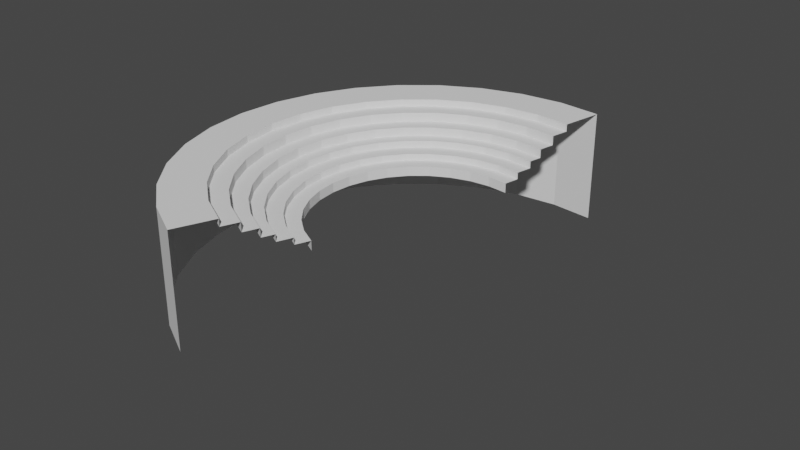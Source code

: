 # Source: amphii.blend  (saved by Blender 3.1.7; exported with 4.5.12 LTS)
import bpy
from mathutils import Matrix  # noqa: F401  (used for matrix-valued properties, if any)

bpy.ops.wm.read_factory_settings(use_empty=True)
scene = bpy.context.scene
scene.name = 'Scene'

# ---- collections
col_collection = bpy.data.collections.new('Collection'); scene.collection.children.link(col_collection)

# ---- world
world_world = bpy.data.worlds.new('World'); scene.world = world_world
world_world.use_nodes = True; world_world.node_tree.nodes.clear()
_N = world_world.node_tree.nodes; _L = world_world.node_tree.links
n0 = _N.new('ShaderNodeOutputWorld'); n0.name = 'World Output'; n0.location = (300, 300)
n1 = _N.new('ShaderNodeBackground'); n1.name = 'Background'; n1.location = (10, 300)
n1.inputs[0].default_value = (0.05088, 0.05088, 0.05088, 1.0)
_L.new(n1.outputs[0], n0.inputs[0])
n0.is_active_output = True
world_world.color = (0.05088, 0.05088, 0.05088)
world_world.use_sun_shadow = False
world_world.sun_shadow_jitter_overblur = 0.0

# ---- meshes
me_cylinder = bpy.data.meshes.new('Cylinder')
me_cylinder.from_pydata([(0.0, 1.0, 0.0), (0.0, 0.8123, 0.7763), (0.1951, 0.9808, 0.0), (0.1585, 0.7966, 0.7763), (0.5743, -0.5743, 0.7763), (0.0, -0.8123, 0.7763), (-0.3827, -0.9239, 0.0), (-0.3108, -0.7504, 0.7763), (-0.5556, -0.8315, 0.0), (-0.4513, -0.6754, 0.7763), (-0.7071, -0.7071, 0.0), (-0.5743, -0.5743, 0.7763), (-0.8315, -0.5556, 0.0), (-0.6754, -0.4513, 0.7763), (-0.9239, -0.3827, 0.0), (-0.7504, -0.3108, 0.7763), (-0.9808, -0.1951, 0.0), (-0.7966, -0.1585, 0.7763), (-1.0, -1.49e-08, 0.0), (-0.8123, 0.0, 0.7763), (-0.9808, 0.1951, 0.0), (-0.7966, 0.1585, 0.7763), (-0.9239, 0.3827, 0.0), (-0.7504, 0.3108, 0.7763), (-0.8315, 0.5556, 0.0), (-0.6754, 0.4513, 0.7763), (-0.7071, 0.7071, 0.0), (-0.5743, 0.5743, 0.7763), (-0.5556, 0.8315, 0.0), (-0.4513, 0.6754, 0.7763), (-0.3827, 0.9239, 0.0), (-0.3108, 0.7504, 0.7763), (-0.1951, 0.9808, 0.0), (-0.1585, 0.7966, 0.7763), (0.1951, 0.9808, 0.7763), (0.0, 1.0, 0.7763), (0.7071, -0.7071, 0.7763), (0.3827, -0.9239, 0.7763), (0.1951, -0.9808, 0.7763), (0.0, -1.0, 0.7763), (-0.3827, -0.9239, 0.7763), (-0.5556, -0.8315, 0.7763), (-0.7071, -0.7071, 0.7763), (-0.8315, -0.5556, 0.7763), (-0.9239, -0.3827, 0.7763), (-0.9808, -0.1951, 0.7763), (-1.0, 0.0, 0.7763), (-0.9808, 0.1951, 0.7763), (-0.9239, 0.3827, 0.7763), (-0.8315, 0.5556, 0.7763), (-0.7071, 0.7071, 0.7763), (-0.5556, 0.8315, 0.7763), (-0.3827, 0.9239, 0.7763), (-0.1951, 0.9808, 0.7763), (0.1585, 0.7966, 0.7202), (-1.319e-09, 0.8123, 0.7202), (0.3108, 0.7504, 0.7202), (0.6754, -0.4513, 0.7202), (0.4513, -0.6754, 0.7202), (-1.319e-09, -0.8123, 0.7202), (-0.3108, -0.7504, 0.7202), (-0.4513, -0.6754, 0.7202), (-0.5743, -0.5743, 0.7202), (-0.6754, -0.4513, 0.7202), (-0.7504, -0.3108, 0.7202), (-0.7966, -0.1585, 0.7202), (-0.8123, 0.0, 0.7202), (-0.7966, 0.1585, 0.7202), (-0.7504, 0.3108, 0.7202), (-0.6754, 0.4513, 0.7202), (-0.5743, 0.5743, 0.7202), (-0.4513, 0.6754, 0.7202), (-0.3108, 0.7504, 0.7202), (-0.1585, 0.7966, 0.7202), (0.1585, 0.7966, 0.7202), (-1.319e-09, 0.8123, 0.7202), (-0.1585, 0.7966, 0.7202), (-0.3108, 0.7504, 0.7202), (-0.4513, 0.6754, 0.7202), (-0.5743, 0.5743, 0.7202), (-0.6754, 0.4513, 0.7202), (-0.7504, 0.3108, 0.7202), (-0.7966, 0.1585, 0.7202), (-0.8123, 0.0, 0.7202), (-0.7966, -0.1585, 0.7202), (-0.7504, -0.3108, 0.7202), (-0.6754, -0.4513, 0.7202), (-0.5743, -0.5743, 0.7202), (-0.4513, -0.6754, 0.7202), (-0.3108, -0.7504, 0.7202), (0.4513, -0.6754, 0.7202), (0.6754, -0.4513, 0.7202), (0.7966, 0.1585, 0.7202), (0.7504, 0.3108, 0.7202), (0.3108, 0.7504, 0.7202), (0.1585, 0.7966, 0.7262), (-1.145e-09, 0.8123, 0.7262), (-0.1585, 0.7966, 0.7262), (-0.3108, 0.7504, 0.7262), (-0.4513, 0.6754, 0.7262), (-0.5743, 0.5743, 0.7262), (-0.6754, 0.4513, 0.7262), (-0.7504, 0.3108, 0.7262), (-0.7966, 0.1585, 0.7262), (-0.8123, 0.0, 0.7262), (-0.7966, -0.1585, 0.7262), (-0.7504, -0.3108, 0.7262), (-0.6754, -0.4513, 0.7262), (-0.5743, -0.5743, 0.7262), (-0.4513, -0.6754, 0.7262), (-0.3108, -0.7504, 0.7262), (0.6754, -0.4513, 0.7262), (0.1428, 0.7181, 0.7262), (-1.145e-09, 0.7322, 0.7262), (-0.1428, 0.7181, 0.7262), (-0.2802, 0.6765, 0.7262), (-0.4068, 0.6088, 0.7262), (-0.5177, 0.5177, 0.7262), (-0.6088, 0.4068, 0.7262), (-0.6765, 0.2802, 0.7262), (-0.7181, 0.1428, 0.7262), (-0.7322, 0.0, 0.7262), (-0.7181, -0.1428, 0.7262), (-0.6765, -0.2802, 0.7262), (-0.6088, -0.4068, 0.7262), (-0.5177, -0.5177, 0.7262), (-0.4068, -0.6088, 0.7262), (-0.2802, -0.6765, 0.7262), (-1.145e-09, -0.7322, 0.7262), (0.1428, 0.7181, 0.6621), (2.853e-09, 0.7322, 0.6621), (-0.1428, 0.7181, 0.6621), (-0.2802, 0.6765, 0.6621), (-0.4068, 0.6088, 0.6621), (-0.5177, 0.5177, 0.6621), (-0.6088, 0.4068, 0.6621), (-0.6765, 0.2802, 0.6621), (-0.7181, 0.1428, 0.6621), (-0.7322, 0.0, 0.6621), (-0.7181, -0.1428, 0.6621), (-0.6765, -0.2802, 0.6621), (-0.6088, -0.4068, 0.6621), (-0.5177, -0.5177, 0.6621), (-0.4068, -0.6088, 0.6621), (-0.2802, -0.6765, 0.6621), (2.853e-09, -0.7322, 0.6621), (0.4068, 0.6088, 0.6621), (0.1289, 0.6482, 0.6621), (2.853e-09, 0.6609, 0.6621), (-0.1289, 0.6482, 0.6621), (-0.2529, 0.6106, 0.6621), (-0.3672, 0.5495, 0.6621), (-0.4673, 0.4673, 0.6621), (-0.5495, 0.3672, 0.6621), (-0.6106, 0.2529, 0.6621), (-0.6482, 0.1289, 0.6621), (-0.6609, 0.0, 0.6621), (-0.6482, -0.1289, 0.6621), (-0.6106, -0.2529, 0.6621), (-0.5495, -0.3672, 0.6621), (-0.4673, -0.4673, 0.6621), (-0.3672, -0.5495, 0.6621), (-0.2529, -0.6106, 0.6621), (0.1289, -0.6482, 0.6621), (0.2529, -0.6106, 0.6621), (0.1428, 0.7181, 0.6621), (2.853e-09, 0.7322, 0.6621), (0.2802, 0.6765, 0.6621), (-0.1428, 0.7181, 0.6621), (-0.2802, 0.6765, 0.6621), (-0.4068, 0.6088, 0.6621), (-0.5177, 0.5177, 0.6621), (-0.6088, 0.4068, 0.6621), (-0.6765, 0.2802, 0.6621), (-0.7181, 0.1428, 0.6621), (-0.7322, 0.0, 0.6621), (-0.7181, -0.1428, 0.6621), (-0.6765, -0.2802, 0.6621), (-0.6088, -0.4068, 0.6621), (-0.5177, -0.5177, 0.6621), (-0.4068, -0.6088, 0.6621), (-0.2802, -0.6765, 0.6621), (0.6088, -0.4068, 0.6621), (0.6088, 0.4068, 0.6621), (0.4068, 0.6088, 0.6621), (0.1428, 0.7181, 0.6621), (2.853e-09, 0.7322, 0.6621), (0.2802, 0.6765, 0.6621), (-0.1428, 0.7181, 0.6621), (-0.2802, 0.6765, 0.6621), (-0.4068, 0.6088, 0.6621), (-0.5177, 0.5177, 0.6621), (-0.6088, 0.4068, 0.6621), (-0.6765, 0.2802, 0.6621), (-0.7181, 0.1428, 0.6621), (-0.7322, 0.0, 0.6621), (-0.7181, -0.1428, 0.6621), (-0.6765, -0.2802, 0.6621), (-0.6088, -0.4068, 0.6621), (-0.5177, -0.5177, 0.6621), (-0.4068, -0.6088, 0.6621), (-0.2802, -0.6765, 0.6621), (0.5177, -0.5177, 0.6621), (0.6088, -0.4068, 0.6621), (0.6765, 0.2802, 0.6621), (0.6088, 0.4068, 0.6621), (0.1289, 0.6482, 0.6019), (4.661e-09, 0.6609, 0.6019), (0.2529, 0.6106, 0.6019), (-0.1289, 0.6482, 0.6019), (-0.2529, 0.6106, 0.6019), (-0.3672, 0.5495, 0.6019), (-0.4673, 0.4673, 0.6019), (-0.5495, 0.3672, 0.6019), (-0.6106, 0.2529, 0.6019), (-0.6482, 0.1289, 0.6019), (-0.6609, 0.0, 0.6019), (-0.6482, -0.1289, 0.6019), (-0.6106, -0.2529, 0.6019), (-0.5495, -0.3672, 0.6019), (-0.4673, -0.4673, 0.6019), (-0.3672, -0.5495, 0.6019), (-0.2529, -0.6106, 0.6019), (0.3672, -0.5495, 0.6019), (0.1177, 0.5916, 0.6019), (4.661e-09, 0.6032, 0.6019), (-0.1177, 0.5916, 0.6019), (-0.2308, 0.5573, 0.6019), (-0.3351, 0.5016, 0.6019), (-0.4265, 0.4265, 0.6019), (-0.5016, 0.3351, 0.6019), (-0.5573, 0.2308, 0.6019), (-0.5916, 0.1177, 0.6019), (-0.6032, 0.0, 0.6019), (-0.5916, -0.1177, 0.6019), (-0.5573, -0.2308, 0.6019), (-0.5016, -0.3351, 0.6019), (-0.4265, -0.4265, 0.6019), (-0.3351, -0.5016, 0.6019), (-0.2308, -0.5573, 0.6019), (0.1177, -0.5916, 0.6019), (0.2308, -0.5573, 0.6019), (0.1289, 0.6482, 0.6019), (4.661e-09, 0.6609, 0.6019), (0.2529, 0.6106, 0.6019), (-0.1289, 0.6482, 0.6019), (-0.2529, 0.6106, 0.6019), (-0.3672, 0.5495, 0.6019), (-0.4673, 0.4673, 0.6019), (-0.5495, 0.3672, 0.6019), (-0.6106, 0.2529, 0.6019), (-0.6482, 0.1289, 0.6019), (-0.6609, 0.0, 0.6019), (-0.6482, -0.1289, 0.6019), (-0.6106, -0.2529, 0.6019), (-0.5495, -0.3672, 0.6019), (-0.4673, -0.4673, 0.6019), (-0.3672, -0.5495, 0.6019), (-0.2529, -0.6106, 0.6019), (0.3672, -0.5495, 0.6019), (0.6106, 0.2529, 0.6019), (0.5495, 0.3672, 0.6019), (0.1177, 0.5916, 0.5535), (2.757e-09, 0.6032, 0.5535), (0.2308, 0.5573, 0.5535), (-0.1177, 0.5916, 0.5535), (-0.2308, 0.5573, 0.5535), (-0.3351, 0.5016, 0.5535), (-0.4265, 0.4265, 0.5535), (-0.5016, 0.3351, 0.5535), (-0.5573, 0.2308, 0.5535), (-0.5916, 0.1177, 0.5535), (-0.6032, 0.0, 0.5535), (-0.5916, -0.1177, 0.5535), (-0.5573, -0.2308, 0.5535), (-0.5016, -0.3351, 0.5535), (-0.4265, -0.4265, 0.5535), (-0.3351, -0.5016, 0.5535), (-0.2308, -0.5573, 0.5535), (0.3351, -0.5016, 0.5535), (0.1177, 0.5916, 0.5535), (2.757e-09, 0.6032, 0.5535), (-0.1177, 0.5916, 0.5535), (-0.2308, 0.5573, 0.5535), (-0.3351, 0.5016, 0.5535), (-0.4265, 0.4265, 0.5535), (-0.5016, 0.3351, 0.5535), (-0.5573, 0.2308, 0.5535), (-0.5916, 0.1177, 0.5535), (-0.6032, 0.0, 0.5535), (-0.5916, -0.1177, 0.5535), (-0.5573, -0.2308, 0.5535), (-0.5016, -0.3351, 0.5535), (-0.4265, -0.4265, 0.5535), (-0.3351, -0.5016, 0.5535), (-0.2308, -0.5573, 0.5535), (0.2308, -0.5573, 0.5535), (0.3351, -0.5016, 0.5535), (0.5916, -0.1177, 0.5535), (0.5573, 0.2308, 0.5535), (0.5016, 0.3351, 0.5535), (0.2308, 0.5573, 0.5535), (0.1036, 0.5209, 0.5535), (2.757e-09, 0.5312, 0.5535), (-0.1036, 0.5209, 0.5535), (-0.2033, 0.4907, 0.5535), (-0.2951, 0.4416, 0.5535), (-0.3756, 0.3756, 0.5535), (-0.4416, 0.2951, 0.5535), (-0.4907, 0.2033, 0.5535), (-0.5209, 0.1036, 0.5535), (-0.5312, 0.0, 0.5535), (-0.5209, -0.1036, 0.5535), (-0.4907, -0.2033, 0.5535), (-0.4416, -0.2951, 0.5535), (-0.3756, -0.3756, 0.5535), (-0.2951, -0.4416, 0.5535), (-0.2033, -0.4907, 0.5535), (0.1036, -0.5209, 0.5535), (0.2033, -0.4907, 0.5535), (0.5209, -0.1036, 0.5535), (0.115, 0.5781, 0.5535), (2.757e-09, 0.5895, 0.5535), (-0.115, 0.5781, 0.5535), (-0.2256, 0.5446, 0.5535), (-0.3275, 0.4901, 0.5535), (-0.4168, 0.4168, 0.5535), (-0.4901, 0.3275, 0.5535), (-0.5446, 0.2256, 0.5535), (-0.5781, 0.115, 0.5535), (-0.5895, 0.0, 0.5535), (-0.5781, -0.115, 0.5535), (-0.5446, -0.2256, 0.5535), (-0.4901, -0.3275, 0.5535), (-0.4168, -0.4168, 0.5535), (-0.3275, -0.4901, 0.5535), (-0.2256, -0.5446, 0.5535), (0.5781, -0.115, 0.5535), (0.09033, 0.4541, 0.5076), (2.854e-09, 0.463, 0.5076), (-0.09033, 0.4541, 0.5076), (-0.1772, 0.4278, 0.5076), (-0.2572, 0.385, 0.5076), (-0.3274, 0.3274, 0.5076), (-0.385, 0.2572, 0.5076), (-0.4278, 0.1772, 0.5076), (-0.4541, 0.09033, 0.5076), (-0.463, 0.0, 0.5076), (-0.4541, -0.09033, 0.5076), (-0.4278, -0.1772, 0.5076), (-0.385, -0.2572, 0.5076), (-0.3274, -0.3274, 0.5076), (-0.2572, -0.385, 0.5076), (-0.1772, -0.4278, 0.5076), (0.09033, -0.4541, 0.5076), (0.1036, 0.5209, 0.5076), (2.854e-09, 0.5312, 0.5076), (-0.1036, 0.5209, 0.5076), (-0.2033, 0.4907, 0.5076), (-0.2951, 0.4416, 0.5076), (-0.3756, 0.3756, 0.5076), (-0.4416, 0.2951, 0.5076), (-0.4907, 0.2033, 0.5076), (-0.5209, 0.1036, 0.5076), (-0.5312, 0.0, 0.5076), (-0.5209, -0.1036, 0.5076), (-0.4907, -0.2033, 0.5076), (-0.4416, -0.2951, 0.5076), (-0.3756, -0.3756, 0.5076), (-0.2951, -0.4416, 0.5076), (-0.2033, -0.4907, 0.5076), (0.09033, 0.4541, 0.4418), (3.038e-09, 0.463, 0.4418), (-0.09033, 0.4541, 0.4418), (-0.1772, 0.4278, 0.4418), (-0.2572, 0.385, 0.4418), (-0.3274, 0.3274, 0.4418), (-0.385, 0.2572, 0.4418), (-0.4278, 0.1772, 0.4418), (-0.4541, 0.09033, 0.4418), (-0.463, 0.0, 0.4418), (-0.4541, -0.09033, 0.4418), (-0.4278, -0.1772, 0.4418), (-0.385, -0.2572, 0.4418), (-0.3274, -0.3274, 0.4418), (-0.2572, -0.385, 0.4418), (-0.1772, -0.4278, 0.4418), (0.5633, -0.4623, 0.6621), (0.5084, -0.4173, 0.6019), (0.5633, 0.4623, 0.6621), (0.5084, 0.4173, 0.6019), (0.4641, 0.3808, 0.5535)], [(58, 90), (57, 91), (56, 94), (91, 111), (146, 184), (187, 167), (182, 203), (183, 205), (223, 259), (208, 244), (279, 297), (264, 301)], [(0, 35, 34, 2), (6, 40, 41, 8), (8, 41, 42, 10), (10, 42, 43, 12), (12, 43, 44, 14), (14, 44, 45, 16), (16, 45, 46, 18), (18, 46, 47, 20), (20, 47, 48, 22), (22, 48, 49, 24), (24, 49, 50, 26), (26, 50, 51, 28), (28, 51, 52, 30), (30, 52, 53, 32), (32, 53, 35, 0), (1, 3, 34, 35), (7, 9, 41, 40), (9, 11, 42, 41), (11, 13, 43, 42), (13, 15, 44, 43), (15, 17, 45, 44), (17, 19, 46, 45), (19, 21, 47, 46), (21, 23, 48, 47), (23, 25, 49, 48), (25, 27, 50, 49), (27, 29, 51, 50), (29, 31, 52, 51), (31, 33, 53, 52), (33, 1, 35, 53), (13, 11, 62, 63), (15, 13, 63, 64), (17, 15, 64, 65), (19, 17, 65, 66), (21, 19, 66, 67), (23, 21, 67, 68), (25, 23, 68, 69), (3, 1, 55, 54), (27, 25, 69, 70), (29, 27, 70, 71), (31, 29, 71, 72), (33, 31, 72, 73), (1, 33, 73, 55), (9, 7, 60, 61), (11, 9, 61, 62), (54, 55, 75, 74), (55, 73, 76, 75), (73, 72, 77, 76), (72, 71, 78, 77), (71, 70, 79, 78), (70, 69, 80, 79), (69, 68, 81, 80), (68, 67, 82, 81), (67, 66, 83, 82), (66, 65, 84, 83), (65, 64, 85, 84), (64, 63, 86, 85), (63, 62, 87, 86), (62, 61, 88, 87), (61, 60, 89, 88), (77, 78, 99, 98), (78, 79, 100, 99), (79, 80, 101, 100), (80, 81, 102, 101), (81, 82, 103, 102), (82, 83, 104, 103), (83, 84, 105, 104), (84, 85, 106, 105), (85, 86, 107, 106), (86, 87, 108, 107), (74, 75, 96, 95), (87, 88, 109, 108), (88, 89, 110, 109), (75, 76, 97, 96), (76, 77, 98, 97), (95, 96, 113, 112), (96, 97, 114, 113), (97, 98, 115, 114), (98, 99, 116, 115), (99, 100, 117, 116), (100, 101, 118, 117), (101, 102, 119, 118), (102, 103, 120, 119), (103, 104, 121, 120), (104, 105, 122, 121), (105, 106, 123, 122), (106, 107, 124, 123), (107, 108, 125, 124), (108, 109, 126, 125), (109, 110, 127, 126), (117, 118, 135, 134), (118, 119, 136, 135), (119, 120, 137, 136), (120, 121, 138, 137), (121, 122, 139, 138), (122, 123, 140, 139), (123, 124, 141, 140), (124, 125, 142, 141), (112, 113, 130, 129), (125, 126, 143, 142), (126, 127, 144, 143), (113, 114, 131, 130), (114, 115, 132, 131), (115, 116, 133, 132), (116, 117, 134, 133), (129, 130, 166, 165), (130, 131, 168, 166), (131, 132, 169, 168), (132, 133, 170, 169), (133, 134, 171, 170), (134, 135, 172, 171), (135, 136, 173, 172), (136, 137, 174, 173), (137, 138, 175, 174), (138, 139, 176, 175), (139, 140, 177, 176), (140, 141, 178, 177), (141, 142, 179, 178), (142, 143, 180, 179), (143, 144, 181, 180), (186, 185, 165, 166), (188, 186, 166, 168), (189, 188, 168, 169), (190, 189, 169, 170), (191, 190, 170, 171), (192, 191, 171, 172), (193, 192, 172, 173), (194, 193, 173, 174), (195, 194, 174, 175), (196, 195, 175, 176), (197, 196, 176, 177), (198, 197, 177, 178), (199, 198, 178, 179), (200, 199, 179, 180), (201, 200, 180, 181), (148, 147, 185, 186), (149, 148, 186, 188), (150, 149, 188, 189), (151, 150, 189, 190), (152, 151, 190, 191), (153, 152, 191, 192), (154, 153, 192, 193), (155, 154, 193, 194), (156, 155, 194, 195), (157, 156, 195, 196), (158, 157, 196, 197), (159, 158, 197, 198), (160, 159, 198, 199), (161, 160, 199, 200), (162, 161, 200, 201), (230, 231, 270, 269), (149, 150, 210, 209), (150, 151, 211, 210), (151, 152, 212, 211), (152, 153, 213, 212), (153, 154, 214, 213), (154, 155, 215, 214), (155, 156, 216, 215), (156, 157, 217, 216), (157, 158, 218, 217), (158, 159, 219, 218), (159, 160, 220, 219), (147, 148, 207, 206), (160, 161, 221, 220), (161, 162, 222, 221), (148, 149, 209, 207), (206, 207, 243, 242), (207, 209, 245, 243), (209, 210, 246, 245), (210, 211, 247, 246), (211, 212, 248, 247), (212, 213, 249, 248), (213, 214, 250, 249), (214, 215, 251, 250), (215, 216, 252, 251), (216, 217, 253, 252), (217, 218, 254, 253), (218, 219, 255, 254), (219, 220, 256, 255), (220, 221, 257, 256), (221, 222, 258, 257), (225, 224, 242, 243), (226, 225, 243, 245), (227, 226, 245, 246), (228, 227, 246, 247), (229, 228, 247, 248), (230, 229, 248, 249), (231, 230, 249, 250), (232, 231, 250, 251), (233, 232, 251, 252), (234, 233, 252, 253), (235, 234, 253, 254), (236, 235, 254, 255), (237, 236, 255, 256), (238, 237, 256, 257), (239, 238, 257, 258), (231, 232, 271, 270), (232, 233, 272, 271), (233, 234, 273, 272), (234, 235, 274, 273), (235, 236, 275, 274), (236, 237, 276, 275), (224, 225, 263, 262), (237, 238, 277, 276), (238, 239, 278, 277), (225, 226, 265, 263), (226, 227, 266, 265), (227, 228, 267, 266), (228, 229, 268, 267), (229, 230, 269, 268), (262, 263, 281, 280), (263, 265, 282, 281), (265, 266, 283, 282), (266, 267, 284, 283), (267, 268, 285, 284), (268, 269, 286, 285), (269, 270, 287, 286), (270, 271, 288, 287), (271, 272, 289, 288), (272, 273, 290, 289), (273, 274, 291, 290), (274, 275, 292, 291), (275, 276, 293, 292), (276, 277, 294, 293), (277, 278, 295, 294), (280, 281, 322, 321), (281, 282, 323, 322), (282, 283, 324, 323), (283, 284, 325, 324), (284, 285, 326, 325), (285, 286, 327, 326), (286, 287, 328, 327), (287, 288, 329, 328), (288, 289, 330, 329), (289, 290, 331, 330), (290, 291, 332, 331), (291, 292, 333, 332), (292, 293, 334, 333), (293, 294, 335, 334), (294, 295, 336, 335), (303, 302, 321, 322), (304, 303, 322, 323), (305, 304, 323, 324), (306, 305, 324, 325), (307, 306, 325, 326), (308, 307, 326, 327), (309, 308, 327, 328), (310, 309, 328, 329), (311, 310, 329, 330), (312, 311, 330, 331), (313, 312, 331, 332), (314, 313, 332, 333), (315, 314, 333, 334), (316, 315, 334, 335), (317, 316, 335, 336), (307, 308, 361, 360), (308, 309, 362, 361), (309, 310, 363, 362), (310, 311, 364, 363), (311, 312, 365, 364), (312, 313, 366, 365), (313, 314, 367, 366), (314, 315, 368, 367), (302, 303, 356, 355), (315, 316, 369, 368), (316, 317, 370, 369), (303, 304, 357, 356), (304, 305, 358, 357), (305, 306, 359, 358), (306, 307, 360, 359), (339, 338, 355, 356), (340, 339, 356, 357), (341, 340, 357, 358), (342, 341, 358, 359), (343, 342, 359, 360), (344, 343, 360, 361), (345, 344, 361, 362), (346, 345, 362, 363), (347, 346, 363, 364), (348, 347, 364, 365), (349, 348, 365, 366), (350, 349, 366, 367), (351, 350, 367, 368), (352, 351, 368, 369), (353, 352, 369, 370), (352, 353, 386, 385), (339, 340, 373, 372), (340, 341, 374, 373), (341, 342, 375, 374), (342, 343, 376, 375), (343, 344, 377, 376), (344, 345, 378, 377), (345, 346, 379, 378), (346, 347, 380, 379), (347, 348, 381, 380), (348, 349, 382, 381), (349, 350, 383, 382), (350, 351, 384, 383), (338, 339, 372, 371), (351, 352, 385, 384)])
_uv = me_cylinder.uv_layers.new(name='UVMap')
_uv.uv.foreach_set('vector', [1.0, 0.5, 1.0, 1.0, 0.9688, 1.0, 0.9688, 0.5, 0.4375, 0.5, 0.4375, 1.0, 0.4062, 1.0, 0.4062, 0.5, 0.4062, 0.5, 0.4062, 1.0, 0.375, 1.0, 0.375, 0.5, 0.375, 0.5, 0.375, 1.0, 0.3438, 1.0, 0.3438, 0.5, 0.3438, 0.5, 0.3438, 1.0, 0.3125, 1.0, 0.3125, 0.5, 0.3125, 0.5, 0.3125, 1.0, 0.2812, 1.0, 0.2812, 0.5, 0.2812, 0.5, 0.2812, 1.0, 0.25, 1.0, 0.25, 0.5, 0.25, 0.5, 0.25, 1.0, 0.2188, 1.0, 0.2188, 0.5, 0.2188, 0.5, 0.2188, 1.0, 0.1875, 1.0, 0.1875, 0.5, 0.1875, 0.5, 0.1875, 1.0, 0.1562, 1.0, 0.1562, 0.5, 0.1562, 0.5, 0.1562, 1.0, 0.125, 1.0, 0.125, 0.5, 0.125, 0.5, 0.125, 1.0, 0.09375, 1.0, 0.09375, 0.5, 0.09375, 0.5, 0.09375, 1.0, 0.0625, 1.0, 0.0625, 0.5, 0.0625, 0.5, 0.0625, 1.0, 0.03125, 1.0, 0.03125, 0.5, 0.03125, 0.5, 0.03125, 1.0, 0.0, 1.0, 0.0, 0.5, 0.25, 0.4449, 0.288, 0.4412, 0.2968, 0.4854, 0.25, 0.49, 0.1754, 0.0699, 0.1417, 0.08791, 0.1167, 0.05045, 0.1582, 0.02827, 0.1417, 0.08791, 0.1122, 0.1122, 0.08029, 0.08029, 0.1167, 0.05045, 0.1122, 0.1122, 0.08791, 0.1417, 0.05045, 0.1167, 0.08029, 0.08029, 0.08791, 0.1417, 0.0699, 0.1754, 0.02827, 0.1582, 0.05045, 0.1167, 0.0699, 0.1754, 0.05881, 0.212, 0.01461, 0.2032, 0.02827, 0.1582, 0.05881, 0.212, 0.05506, 0.25, 0.01, 0.25, 0.01461, 0.2032, 0.05506, 0.25, 0.05881, 0.288, 0.01461, 0.2968, 0.01, 0.25, 0.05881, 0.288, 0.0699, 0.3246, 0.02827, 0.3418, 0.01461, 0.2968, 0.0699, 0.3246, 0.08791, 0.3583, 0.05045, 0.3833, 0.02827, 0.3418, 0.08791, 0.3583, 0.1122, 0.3878, 0.08029, 0.4197, 0.05045, 0.3833, 0.1122, 0.3878, 0.1417, 0.4121, 0.1167, 0.4496, 0.08029, 0.4197, 0.1417, 0.4121, 0.1754, 0.4301, 0.1582, 0.4717, 0.1167, 0.4496, 0.1754, 0.4301, 0.212, 0.4412, 0.2032, 0.4854, 0.1582, 0.4717, 0.212, 0.4412, 0.25, 0.4449, 0.25, 0.49, 0.2032, 0.4854, 0.08791, 0.1417, 0.1122, 0.1122, 0.1122, 0.1122, 0.08791, 0.1417, 0.0699, 0.1754, 0.08791, 0.1417, 0.08791, 0.1417, 0.0699, 0.1754, 0.05881, 0.212, 0.0699, 0.1754, 0.0699, 0.1754, 0.05881, 0.212, 0.05506, 0.25, 0.05881, 0.212, 0.05881, 0.212, 0.05506, 0.25, 0.05881, 0.288, 0.05506, 0.25, 0.05506, 0.25, 0.05881, 0.288, 0.0699, 0.3246, 0.05881, 0.288, 0.05881, 0.288, 0.0699, 0.3246, 0.08791, 0.3583, 0.0699, 0.3246, 0.0699, 0.3246, 0.08791, 0.3583, 0.288, 0.4412, 0.25, 0.4449, 0.25, 0.4449, 0.288, 0.4412, 0.1122, 0.3878, 0.08791, 0.3583, 0.08791, 0.3583, 0.1122, 0.3878, 0.1417, 0.4121, 0.1122, 0.3878, 0.1122, 0.3878, 0.1417, 0.4121, 0.1754, 0.4301, 0.1417, 0.4121, 0.1417, 0.4121, 0.1754, 0.4301, 0.212, 0.4412, 0.1754, 0.4301, 0.1754, 0.4301, 0.212, 0.4412, 0.25, 0.4449, 0.212, 0.4412, 0.212, 0.4412, 0.25, 0.4449, 0.1417, 0.08791, 0.1754, 0.0699, 0.1754, 0.0699, 0.1417, 0.08791, 0.1122, 0.1122, 0.1417, 0.08791, 0.1417, 0.08791, 0.1122, 0.1122, 0.288, 0.4412, 0.25, 0.4449, 0.25, 0.4449, 0.288, 0.4412, 0.25, 0.4449, 0.212, 0.4412, 0.212, 0.4412, 0.25, 0.4449, 0.212, 0.4412, 0.1754, 0.4301, 0.1754, 0.4301, 0.212, 0.4412, 0.1754, 0.4301, 0.1417, 0.4121, 0.1417, 0.4121, 0.1754, 0.4301, 0.1417, 0.4121, 0.1122, 0.3878, 0.1122, 0.3878, 0.1417, 0.4121, 0.1122, 0.3878, 0.08791, 0.3583, 0.08791, 0.3583, 0.1122, 0.3878, 0.08791, 0.3583, 0.0699, 0.3246, 0.0699, 0.3246, 0.08791, 0.3583, 0.0699, 0.3246, 0.05881, 0.288, 0.05881, 0.288, 0.0699, 0.3246, 0.05881, 0.288, 0.05506, 0.25, 0.05506, 0.25, 0.05881, 0.288, 0.05506, 0.25, 0.05881, 0.212, 0.05881, 0.212, 0.05506, 0.25, 0.05881, 0.212, 0.0699, 0.1754, 0.0699, 0.1754, 0.05881, 0.212, 0.0699, 0.1754, 0.08791, 0.1417, 0.08791, 0.1417, 0.0699, 0.1754, 0.08791, 0.1417, 0.1122, 0.1122, 0.1122, 0.1122, 0.08791, 0.1417, 0.1122, 0.1122, 0.1417, 0.08791, 0.1417, 0.08791, 0.1122, 0.1122, 0.1417, 0.08791, 0.1754, 0.0699, 0.1754, 0.0699, 0.1417, 0.08791, 0.1754, 0.4301, 0.1417, 0.4121, 0.1417, 0.4121, 0.1754, 0.4301, 0.1417, 0.4121, 0.1122, 0.3878, 0.1122, 0.3878, 0.1417, 0.4121, 0.1122, 0.3878, 0.08791, 0.3583, 0.08791, 0.3583, 0.1122, 0.3878, 0.08791, 0.3583, 0.0699, 0.3246, 0.0699, 0.3246, 0.08791, 0.3583, 0.0699, 0.3246, 0.05881, 0.288, 0.05881, 0.288, 0.0699, 0.3246, 0.05881, 0.288, 0.05506, 0.25, 0.05506, 0.25, 0.05881, 0.288, 0.05506, 0.25, 0.05881, 0.212, 0.05881, 0.212, 0.05506, 0.25, 0.05881, 0.212, 0.0699, 0.1754, 0.0699, 0.1754, 0.05881, 0.212, 0.0699, 0.1754, 0.08791, 0.1417, 0.08791, 0.1417, 0.0699, 0.1754, 0.08791, 0.1417, 0.1122, 0.1122, 0.1122, 0.1122, 0.08791, 0.1417, 0.288, 0.4412, 0.25, 0.4449, 0.25, 0.4449, 0.288, 0.4412, 0.1122, 0.1122, 0.1417, 0.08791, 0.1417, 0.08791, 0.1122, 0.1122, 0.1417, 0.08791, 0.1754, 0.0699, 0.1754, 0.0699, 0.1417, 0.08791, 0.25, 0.4449, 0.212, 0.4412, 0.212, 0.4412, 0.25, 0.4449, 0.212, 0.4412, 0.1754, 0.4301, 0.1754, 0.4301, 0.212, 0.4412, 0.288, 0.4412, 0.25, 0.4449, 0.25, 0.4257, 0.2843, 0.4224, 0.25, 0.4449, 0.212, 0.4412, 0.2157, 0.4224, 0.25, 0.4257, 0.212, 0.4412, 0.1754, 0.4301, 0.1828, 0.4124, 0.2157, 0.4224, 0.1754, 0.4301, 0.1417, 0.4121, 0.1524, 0.3961, 0.1828, 0.4124, 0.1417, 0.4121, 0.1122, 0.3878, 0.1257, 0.3743, 0.1524, 0.3961, 0.1122, 0.3878, 0.08791, 0.3583, 0.1039, 0.3476, 0.1257, 0.3743, 0.08791, 0.3583, 0.0699, 0.3246, 0.08765, 0.3172, 0.1039, 0.3476, 0.0699, 0.3246, 0.05881, 0.288, 0.07765, 0.2843, 0.08765, 0.3172, 0.05881, 0.288, 0.05506, 0.25, 0.07427, 0.25, 0.07765, 0.2843, 0.05506, 0.25, 0.05881, 0.212, 0.07765, 0.2157, 0.07427, 0.25, 0.05881, 0.212, 0.0699, 0.1754, 0.08765, 0.1828, 0.07765, 0.2157, 0.0699, 0.1754, 0.08791, 0.1417, 0.1039, 0.1524, 0.08765, 0.1828, 0.08791, 0.1417, 0.1122, 0.1122, 0.1257, 0.1257, 0.1039, 0.1524, 0.1122, 0.1122, 0.1417, 0.08791, 0.1524, 0.1039, 0.1257, 0.1257, 0.1417, 0.08791, 0.1754, 0.0699, 0.1828, 0.08765, 0.1524, 0.1039, 0.1257, 0.3743, 0.1039, 0.3476, 0.1039, 0.3476, 0.1257, 0.3743, 0.1039, 0.3476, 0.08765, 0.3172, 0.08765, 0.3172, 0.1039, 0.3476, 0.08765, 0.3172, 0.07765, 0.2843, 0.07765, 0.2843, 0.08765, 0.3172, 0.07765, 0.2843, 0.07427, 0.25, 0.07427, 0.25, 0.07765, 0.2843, 0.07427, 0.25, 0.07765, 0.2157, 0.07765, 0.2157, 0.07427, 0.25, 0.07765, 0.2157, 0.08765, 0.1828, 0.08765, 0.1828, 0.07765, 0.2157, 0.08765, 0.1828, 0.1039, 0.1524, 0.1039, 0.1524, 0.08765, 0.1828, 0.1039, 0.1524, 0.1257, 0.1257, 0.1257, 0.1257, 0.1039, 0.1524, 0.2843, 0.4224, 0.25, 0.4257, 0.25, 0.4257, 0.2843, 0.4224, 0.1257, 0.1257, 0.1524, 0.1039, 0.1524, 0.1039, 0.1257, 0.1257, 0.1524, 0.1039, 0.1828, 0.08765, 0.1828, 0.08765, 0.1524, 0.1039, 0.25, 0.4257, 0.2157, 0.4224, 0.2157, 0.4224, 0.25, 0.4257, 0.2157, 0.4224, 0.1828, 0.4124, 0.1828, 0.4124, 0.2157, 0.4224, 0.1828, 0.4124, 0.1524, 0.3961, 0.1524, 0.3961, 0.1828, 0.4124, 0.1524, 0.3961, 0.1257, 0.3743, 0.1257, 0.3743, 0.1524, 0.3961, 0.2843, 0.4224, 0.25, 0.4257, 0.25, 0.4257, 0.2843, 0.4224, 0.25, 0.4257, 0.2157, 0.4224, 0.2157, 0.4224, 0.25, 0.4257, 0.2157, 0.4224, 0.1828, 0.4124, 0.1828, 0.4124, 0.2157, 0.4224, 0.1828, 0.4124, 0.1524, 0.3961, 0.1524, 0.3961, 0.1828, 0.4124, 0.1524, 0.3961, 0.1257, 0.3743, 0.1257, 0.3743, 0.1524, 0.3961, 0.1257, 0.3743, 0.1039, 0.3476, 0.1039, 0.3476, 0.1257, 0.3743, 0.1039, 0.3476, 0.08765, 0.3172, 0.08765, 0.3172, 0.1039, 0.3476, 0.08765, 0.3172, 0.07765, 0.2843, 0.07765, 0.2843, 0.08765, 0.3172, 0.07765, 0.2843, 0.07427, 0.25, 0.07427, 0.25, 0.07765, 0.2843, 0.07427, 0.25, 0.07765, 0.2157, 0.07765, 0.2157, 0.07427, 0.25, 0.07765, 0.2157, 0.08765, 0.1828, 0.08765, 0.1828, 0.07765, 0.2157, 0.08765, 0.1828, 0.1039, 0.1524, 0.1039, 0.1524, 0.08765, 0.1828, 0.1039, 0.1524, 0.1257, 0.1257, 0.1257, 0.1257, 0.1039, 0.1524, 0.1257, 0.1257, 0.1524, 0.1039, 0.1524, 0.1039, 0.1257, 0.1257, 0.1524, 0.1039, 0.1828, 0.08765, 0.1828, 0.08765, 0.1524, 0.1039, 0.25, 0.4257, 0.2843, 0.4224, 0.2843, 0.4224, 0.25, 0.4257, 0.2157, 0.4224, 0.25, 0.4257, 0.25, 0.4257, 0.2157, 0.4224, 0.1828, 0.4124, 0.2157, 0.4224, 0.2157, 0.4224, 0.1828, 0.4124, 0.1524, 0.3961, 0.1828, 0.4124, 0.1828, 0.4124, 0.1524, 0.3961, 0.1257, 0.3743, 0.1524, 0.3961, 0.1524, 0.3961, 0.1257, 0.3743, 0.1039, 0.3476, 0.1257, 0.3743, 0.1257, 0.3743, 0.1039, 0.3476, 0.08765, 0.3172, 0.1039, 0.3476, 0.1039, 0.3476, 0.08765, 0.3172, 0.07765, 0.2843, 0.08765, 0.3172, 0.08765, 0.3172, 0.07765, 0.2843, 0.07427, 0.25, 0.07765, 0.2843, 0.07765, 0.2843, 0.07427, 0.25, 0.07765, 0.2157, 0.07427, 0.25, 0.07427, 0.25, 0.07765, 0.2157, 0.08765, 0.1828, 0.07765, 0.2157, 0.07765, 0.2157, 0.08765, 0.1828, 0.1039, 0.1524, 0.08765, 0.1828, 0.08765, 0.1828, 0.1039, 0.1524, 0.1257, 0.1257, 0.1039, 0.1524, 0.1039, 0.1524, 0.1257, 0.1257, 0.1524, 0.1039, 0.1257, 0.1257, 0.1257, 0.1257, 0.1524, 0.1039, 0.1828, 0.08765, 0.1524, 0.1039, 0.1524, 0.1039, 0.1828, 0.08765, 0.25, 0.4086, 0.2809, 0.4056, 0.2843, 0.4224, 0.25, 0.4257, 0.2191, 0.4056, 0.25, 0.4086, 0.25, 0.4257, 0.2157, 0.4224, 0.1893, 0.3965, 0.2191, 0.4056, 0.2157, 0.4224, 0.1828, 0.4124, 0.1619, 0.3819, 0.1893, 0.3965, 0.1828, 0.4124, 0.1524, 0.3961, 0.1378, 0.3622, 0.1619, 0.3819, 0.1524, 0.3961, 0.1257, 0.3743, 0.1181, 0.3381, 0.1378, 0.3622, 0.1257, 0.3743, 0.1039, 0.3476, 0.1035, 0.3107, 0.1181, 0.3381, 0.1039, 0.3476, 0.08765, 0.3172, 0.09443, 0.2809, 0.1035, 0.3107, 0.08765, 0.3172, 0.07765, 0.2843, 0.09138, 0.25, 0.09443, 0.2809, 0.07765, 0.2843, 0.07427, 0.25, 0.09443, 0.2191, 0.09138, 0.25, 0.07427, 0.25, 0.07765, 0.2157, 0.1035, 0.1893, 0.09443, 0.2191, 0.07765, 0.2157, 0.08765, 0.1828, 0.1181, 0.1619, 0.1035, 0.1893, 0.08765, 0.1828, 0.1039, 0.1524, 0.1378, 0.1378, 0.1181, 0.1619, 0.1039, 0.1524, 0.1257, 0.1257, 0.1619, 0.1181, 0.1378, 0.1378, 0.1257, 0.1257, 0.1524, 0.1039, 0.1893, 0.1035, 0.1619, 0.1181, 0.1524, 0.1039, 0.1828, 0.08765, 0.1296, 0.3304, 0.1162, 0.3054, 0.1162, 0.3054, 0.1296, 0.3304, 0.2191, 0.4056, 0.1893, 0.3965, 0.1893, 0.3965, 0.2191, 0.4056, 0.1893, 0.3965, 0.1619, 0.3819, 0.1619, 0.3819, 0.1893, 0.3965, 0.1619, 0.3819, 0.1378, 0.3622, 0.1378, 0.3622, 0.1619, 0.3819, 0.1378, 0.3622, 0.1181, 0.3381, 0.1181, 0.3381, 0.1378, 0.3622, 0.1181, 0.3381, 0.1035, 0.3107, 0.1035, 0.3107, 0.1181, 0.3381, 0.1035, 0.3107, 0.09443, 0.2809, 0.09443, 0.2809, 0.1035, 0.3107, 0.09443, 0.2809, 0.09138, 0.25, 0.09138, 0.25, 0.09443, 0.2809, 0.09138, 0.25, 0.09443, 0.2191, 0.09443, 0.2191, 0.09138, 0.25, 0.09443, 0.2191, 0.1035, 0.1893, 0.1035, 0.1893, 0.09443, 0.2191, 0.1035, 0.1893, 0.1181, 0.1619, 0.1181, 0.1619, 0.1035, 0.1893, 0.1181, 0.1619, 0.1378, 0.1378, 0.1378, 0.1378, 0.1181, 0.1619, 0.2809, 0.4056, 0.25, 0.4086, 0.25, 0.4086, 0.2809, 0.4056, 0.1378, 0.1378, 0.1619, 0.1181, 0.1619, 0.1181, 0.1378, 0.1378, 0.1619, 0.1181, 0.1893, 0.1035, 0.1893, 0.1035, 0.1619, 0.1181, 0.25, 0.4086, 0.2191, 0.4056, 0.2191, 0.4056, 0.25, 0.4086, 0.2809, 0.4056, 0.25, 0.4086, 0.25, 0.4086, 0.2809, 0.4056, 0.25, 0.4086, 0.2191, 0.4056, 0.2191, 0.4056, 0.25, 0.4086, 0.2191, 0.4056, 0.1893, 0.3965, 0.1893, 0.3965, 0.2191, 0.4056, 0.1893, 0.3965, 0.1619, 0.3819, 0.1619, 0.3819, 0.1893, 0.3965, 0.1619, 0.3819, 0.1378, 0.3622, 0.1378, 0.3622, 0.1619, 0.3819, 0.1378, 0.3622, 0.1181, 0.3381, 0.1181, 0.3381, 0.1378, 0.3622, 0.1181, 0.3381, 0.1035, 0.3107, 0.1035, 0.3107, 0.1181, 0.3381, 0.1035, 0.3107, 0.09443, 0.2809, 0.09443, 0.2809, 0.1035, 0.3107, 0.09443, 0.2809, 0.09138, 0.25, 0.09138, 0.25, 0.09443, 0.2809, 0.09138, 0.25, 0.09443, 0.2191, 0.09443, 0.2191, 0.09138, 0.25, 0.09443, 0.2191, 0.1035, 0.1893, 0.1035, 0.1893, 0.09443, 0.2191, 0.1035, 0.1893, 0.1181, 0.1619, 0.1181, 0.1619, 0.1035, 0.1893, 0.1181, 0.1619, 0.1378, 0.1378, 0.1378, 0.1378, 0.1181, 0.1619, 0.1378, 0.1378, 0.1619, 0.1181, 0.1619, 0.1181, 0.1378, 0.1378, 0.1619, 0.1181, 0.1893, 0.1035, 0.1893, 0.1035, 0.1619, 0.1181, 0.25, 0.3948, 0.2782, 0.392, 0.2809, 0.4056, 0.25, 0.4086, 0.2218, 0.392, 0.25, 0.3948, 0.25, 0.4086, 0.2191, 0.4056, 0.1946, 0.3838, 0.2218, 0.392, 0.2191, 0.4056, 0.1893, 0.3965, 0.1696, 0.3704, 0.1946, 0.3838, 0.1893, 0.3965, 0.1619, 0.3819, 0.1476, 0.3524, 0.1696, 0.3704, 0.1619, 0.3819, 0.1378, 0.3622, 0.1296, 0.3304, 0.1476, 0.3524, 0.1378, 0.3622, 0.1181, 0.3381, 0.1162, 0.3054, 0.1296, 0.3304, 0.1181, 0.3381, 0.1035, 0.3107, 0.108, 0.2782, 0.1162, 0.3054, 0.1035, 0.3107, 0.09443, 0.2809, 0.1052, 0.25, 0.108, 0.2782, 0.09443, 0.2809, 0.09138, 0.25, 0.108, 0.2218, 0.1052, 0.25, 0.09138, 0.25, 0.09443, 0.2191, 0.1162, 0.1946, 0.108, 0.2218, 0.09443, 0.2191, 0.1035, 0.1893, 0.1296, 0.1696, 0.1162, 0.1946, 0.1035, 0.1893, 0.1181, 0.1619, 0.1476, 0.1476, 0.1296, 0.1696, 0.1181, 0.1619, 0.1378, 0.1378, 0.1696, 0.1296, 0.1476, 0.1476, 0.1378, 0.1378, 0.1619, 0.1181, 0.1946, 0.1162, 0.1696, 0.1296, 0.1619, 0.1181, 0.1893, 0.1035, 0.1162, 0.3054, 0.108, 0.2782, 0.108, 0.2782, 0.1162, 0.3054, 0.108, 0.2782, 0.1052, 0.25, 0.1052, 0.25, 0.108, 0.2782, 0.1052, 0.25, 0.108, 0.2218, 0.108, 0.2218, 0.1052, 0.25, 0.108, 0.2218, 0.1162, 0.1946, 0.1162, 0.1946, 0.108, 0.2218, 0.1162, 0.1946, 0.1296, 0.1696, 0.1296, 0.1696, 0.1162, 0.1946, 0.1296, 0.1696, 0.1476, 0.1476, 0.1476, 0.1476, 0.1296, 0.1696, 0.2782, 0.392, 0.25, 0.3948, 0.25, 0.3948, 0.2782, 0.392, 0.1476, 0.1476, 0.1696, 0.1296, 0.1696, 0.1296, 0.1476, 0.1476, 0.1696, 0.1296, 0.1946, 0.1162, 0.1946, 0.1162, 0.1696, 0.1296, 0.25, 0.3948, 0.2218, 0.392, 0.2218, 0.392, 0.25, 0.3948, 0.2218, 0.392, 0.1946, 0.3838, 0.1946, 0.3838, 0.2218, 0.392, 0.1946, 0.3838, 0.1696, 0.3704, 0.1696, 0.3704, 0.1946, 0.3838, 0.1696, 0.3704, 0.1476, 0.3524, 0.1476, 0.3524, 0.1696, 0.3704, 0.1476, 0.3524, 0.1296, 0.3304, 0.1296, 0.3304, 0.1476, 0.3524, 0.2782, 0.392, 0.25, 0.3948, 0.25, 0.3948, 0.2782, 0.392, 0.25, 0.3948, 0.2218, 0.392, 0.2218, 0.392, 0.25, 0.3948, 0.2218, 0.392, 0.1946, 0.3838, 0.1946, 0.3838, 0.2218, 0.392, 0.1946, 0.3838, 0.1696, 0.3704, 0.1696, 0.3704, 0.1946, 0.3838, 0.1696, 0.3704, 0.1476, 0.3524, 0.1476, 0.3524, 0.1696, 0.3704, 0.1476, 0.3524, 0.1296, 0.3304, 0.1296, 0.3304, 0.1476, 0.3524, 0.1296, 0.3304, 0.1162, 0.3054, 0.1162, 0.3054, 0.1296, 0.3304, 0.1162, 0.3054, 0.108, 0.2782, 0.108, 0.2782, 0.1162, 0.3054, 0.108, 0.2782, 0.1052, 0.25, 0.1052, 0.25, 0.108, 0.2782, 0.1052, 0.25, 0.108, 0.2218, 0.108, 0.2218, 0.1052, 0.25, 0.108, 0.2218, 0.1162, 0.1946, 0.1162, 0.1946, 0.108, 0.2218, 0.1162, 0.1946, 0.1296, 0.1696, 0.1296, 0.1696, 0.1162, 0.1946, 0.1296, 0.1696, 0.1476, 0.1476, 0.1476, 0.1476, 0.1296, 0.1696, 0.1476, 0.1476, 0.1696, 0.1296, 0.1696, 0.1296, 0.1476, 0.1476, 0.1696, 0.1296, 0.1946, 0.1162, 0.1946, 0.1162, 0.1696, 0.1296, 0.2782, 0.392, 0.25, 0.3948, 0.25, 0.3915, 0.2776, 0.3888, 0.25, 0.3948, 0.2218, 0.392, 0.2224, 0.3888, 0.25, 0.3915, 0.2218, 0.392, 0.1946, 0.3838, 0.1959, 0.3807, 0.2224, 0.3888, 0.1946, 0.3838, 0.1696, 0.3704, 0.1714, 0.3676, 0.1959, 0.3807, 0.1696, 0.3704, 0.1476, 0.3524, 0.15, 0.35, 0.1714, 0.3676, 0.1476, 0.3524, 0.1296, 0.3304, 0.1324, 0.3286, 0.15, 0.35, 0.1296, 0.3304, 0.1162, 0.3054, 0.1193, 0.3041, 0.1324, 0.3286, 0.1162, 0.3054, 0.108, 0.2782, 0.1112, 0.2776, 0.1193, 0.3041, 0.108, 0.2782, 0.1052, 0.25, 0.1085, 0.25, 0.1112, 0.2776, 0.1052, 0.25, 0.108, 0.2218, 0.1112, 0.2224, 0.1085, 0.25, 0.108, 0.2218, 0.1162, 0.1946, 0.1193, 0.1959, 0.1112, 0.2224, 0.1162, 0.1946, 0.1296, 0.1696, 0.1324, 0.1714, 0.1193, 0.1959, 0.1296, 0.1696, 0.1476, 0.1476, 0.15, 0.15, 0.1324, 0.1714, 0.1476, 0.1476, 0.1696, 0.1296, 0.1714, 0.1324, 0.15, 0.15, 0.1696, 0.1296, 0.1946, 0.1162, 0.1959, 0.1193, 0.1714, 0.1324, 0.25, 0.3775, 0.2749, 0.375, 0.2776, 0.3888, 0.25, 0.3915, 0.2251, 0.375, 0.25, 0.3775, 0.25, 0.3915, 0.2224, 0.3888, 0.2012, 0.3678, 0.2251, 0.375, 0.2224, 0.3888, 0.1959, 0.3807, 0.1792, 0.356, 0.2012, 0.3678, 0.1959, 0.3807, 0.1714, 0.3676, 0.1599, 0.3401, 0.1792, 0.356, 0.1714, 0.3676, 0.15, 0.35, 0.144, 0.3208, 0.1599, 0.3401, 0.15, 0.35, 0.1324, 0.3286, 0.1322, 0.2988, 0.144, 0.3208, 0.1324, 0.3286, 0.1193, 0.3041, 0.125, 0.2749, 0.1322, 0.2988, 0.1193, 0.3041, 0.1112, 0.2776, 0.1225, 0.25, 0.125, 0.2749, 0.1112, 0.2776, 0.1085, 0.25, 0.125, 0.2251, 0.1225, 0.25, 0.1085, 0.25, 0.1112, 0.2224, 0.1322, 0.2012, 0.125, 0.2251, 0.1112, 0.2224, 0.1193, 0.1959, 0.144, 0.1792, 0.1322, 0.2012, 0.1193, 0.1959, 0.1324, 0.1714, 0.1599, 0.1599, 0.144, 0.1792, 0.1324, 0.1714, 0.15, 0.15, 0.1792, 0.144, 0.1599, 0.1599, 0.15, 0.15, 0.1714, 0.1324, 0.2012, 0.1322, 0.1792, 0.144, 0.1714, 0.1324, 0.1959, 0.1193, 0.1599, 0.3401, 0.144, 0.3208, 0.144, 0.3208, 0.1599, 0.3401, 0.144, 0.3208, 0.1322, 0.2988, 0.1322, 0.2988, 0.144, 0.3208, 0.1322, 0.2988, 0.125, 0.2749, 0.125, 0.2749, 0.1322, 0.2988, 0.125, 0.2749, 0.1225, 0.25, 0.1225, 0.25, 0.125, 0.2749, 0.1225, 0.25, 0.125, 0.2251, 0.125, 0.2251, 0.1225, 0.25, 0.125, 0.2251, 0.1322, 0.2012, 0.1322, 0.2012, 0.125, 0.2251, 0.1322, 0.2012, 0.144, 0.1792, 0.144, 0.1792, 0.1322, 0.2012, 0.144, 0.1792, 0.1599, 0.1599, 0.1599, 0.1599, 0.144, 0.1792, 0.2749, 0.375, 0.25, 0.3775, 0.25, 0.3775, 0.2749, 0.375, 0.1599, 0.1599, 0.1792, 0.144, 0.1792, 0.144, 0.1599, 0.1599, 0.1792, 0.144, 0.2012, 0.1322, 0.2012, 0.1322, 0.1792, 0.144, 0.25, 0.3775, 0.2251, 0.375, 0.2251, 0.375, 0.25, 0.3775, 0.2251, 0.375, 0.2012, 0.3678, 0.2012, 0.3678, 0.2251, 0.375, 0.2012, 0.3678, 0.1792, 0.356, 0.1792, 0.356, 0.2012, 0.3678, 0.1792, 0.356, 0.1599, 0.3401, 0.1599, 0.3401, 0.1792, 0.356, 0.25, 0.3611, 0.2717, 0.359, 0.2749, 0.375, 0.25, 0.3775, 0.2283, 0.359, 0.25, 0.3611, 0.25, 0.3775, 0.2251, 0.375, 0.2075, 0.3527, 0.2283, 0.359, 0.2251, 0.375, 0.2012, 0.3678, 0.1883, 0.3424, 0.2075, 0.3527, 0.2012, 0.3678, 0.1792, 0.356, 0.1714, 0.3286, 0.1883, 0.3424, 0.1792, 0.356, 0.1599, 0.3401, 0.1576, 0.3117, 0.1714, 0.3286, 0.1599, 0.3401, 0.144, 0.3208, 0.1473, 0.2925, 0.1576, 0.3117, 0.144, 0.3208, 0.1322, 0.2988, 0.141, 0.2717, 0.1473, 0.2925, 0.1322, 0.2988, 0.125, 0.2749, 0.1389, 0.25, 0.141, 0.2717, 0.125, 0.2749, 0.1225, 0.25, 0.141, 0.2283, 0.1389, 0.25, 0.1225, 0.25, 0.125, 0.2251, 0.1473, 0.2075, 0.141, 0.2283, 0.125, 0.2251, 0.1322, 0.2012, 0.1576, 0.1883, 0.1473, 0.2075, 0.1322, 0.2012, 0.144, 0.1792, 0.1714, 0.1714, 0.1576, 0.1883, 0.144, 0.1792, 0.1599, 0.1599, 0.1883, 0.1576, 0.1714, 0.1714, 0.1599, 0.1599, 0.1792, 0.144, 0.2075, 0.1473, 0.1883, 0.1576, 0.1792, 0.144, 0.2012, 0.1322, 0.1883, 0.1576, 0.2075, 0.1473, 0.2075, 0.1473, 0.1883, 0.1576, 0.25, 0.3611, 0.2283, 0.359, 0.2283, 0.359, 0.25, 0.3611, 0.2283, 0.359, 0.2075, 0.3527, 0.2075, 0.3527, 0.2283, 0.359, 0.2075, 0.3527, 0.1883, 0.3424, 0.1883, 0.3424, 0.2075, 0.3527, 0.1883, 0.3424, 0.1714, 0.3286, 0.1714, 0.3286, 0.1883, 0.3424, 0.1714, 0.3286, 0.1576, 0.3117, 0.1576, 0.3117, 0.1714, 0.3286, 0.1576, 0.3117, 0.1473, 0.2925, 0.1473, 0.2925, 0.1576, 0.3117, 0.1473, 0.2925, 0.141, 0.2717, 0.141, 0.2717, 0.1473, 0.2925, 0.141, 0.2717, 0.1389, 0.25, 0.1389, 0.25, 0.141, 0.2717, 0.1389, 0.25, 0.141, 0.2283, 0.141, 0.2283, 0.1389, 0.25, 0.141, 0.2283, 0.1473, 0.2075, 0.1473, 0.2075, 0.141, 0.2283, 0.1473, 0.2075, 0.1576, 0.1883, 0.1576, 0.1883, 0.1473, 0.2075, 0.1576, 0.1883, 0.1714, 0.1714, 0.1714, 0.1714, 0.1576, 0.1883, 0.2717, 0.359, 0.25, 0.3611, 0.25, 0.3611, 0.2717, 0.359, 0.1714, 0.1714, 0.1883, 0.1576, 0.1883, 0.1576, 0.1714, 0.1714])
me_cylinder.use_mirror_x = True
me_cylinder.use_mirror_y = True
me_cylinder.update()

# ---- objects
ob_cylinder = bpy.data.objects.new('Cylinder', me_cylinder)

# ---- transforms, parenting, visibility, modifiers, constraints
ob_cylinder.location = (0.0, 0.0, 0.0)
ob_cylinder.scale = (10.0, 10.0, 6.5)
ob_cylinder.use_mesh_mirror_x = True
ob_cylinder.use_mesh_mirror_y = True

# ---- collection membership
col_collection.objects.link(ob_cylinder)

# ---- scene / render settings (as saved in the file)
scene.frame_start = 1; scene.frame_end = 250; scene.frame_set(0)
scene.render.engine = 'BLENDER_EEVEE_NEXT'
scene.cycles.sampling_pattern = 'TABULATED_SOBOL'
scene.cycles.use_light_tree = False
scene.view_settings.view_transform = 'Filmic'
bpy.context.view_layer.update()

# ---- added for rendering (the .blend has no active camera and no usable light): camera, sun
cam_auto = bpy.data.cameras.new('AutoCamera')
cam_auto.lens = 50.0
cam_auto.sensor_width = 36.0
cam_auto.clip_end = 1000.0
ob_auto_camera = bpy.data.objects.new('AutoCamera', cam_auto)
scene.collection.objects.link(ob_auto_camera)
ob_auto_camera.location = (24.292, -30.3706, 22.7699)
ob_auto_camera.rotation_euler = (1.09748, -7.21219e-08, 0.694738)
scene.camera = ob_auto_camera
light_auto_sun = bpy.data.lights.new('AutoSun', 'SUN')
light_auto_sun.energy = 3.0
light_auto_sun.angle = 0.0523599
ob_auto_sun = bpy.data.objects.new('AutoSun', light_auto_sun)
scene.collection.objects.link(ob_auto_sun)
ob_auto_sun.rotation_euler = (0.872665, 0.174533, 0.523599)
bpy.context.view_layer.update()
